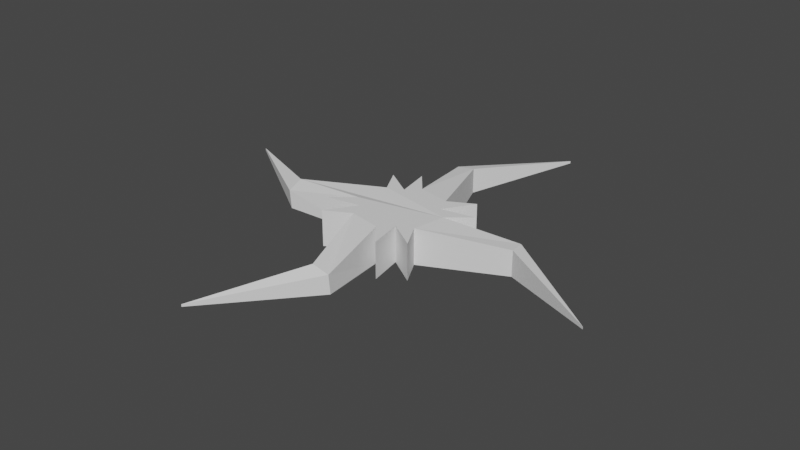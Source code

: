 # Source: SpinnerBoss.blend  (saved by Blender 3.1.7; exported with 4.5.12 LTS)
import bpy
from mathutils import Matrix  # noqa: F401  (used for matrix-valued properties, if any)

bpy.ops.wm.read_factory_settings(use_empty=True)
scene = bpy.context.scene
scene.name = 'Scene'

# ---- collections
col_collection = bpy.data.collections.new('Collection'); scene.collection.children.link(col_collection)

# ---- world
world_world = bpy.data.worlds.new('World'); scene.world = world_world
world_world.use_nodes = True; world_world.node_tree.nodes.clear()
_N = world_world.node_tree.nodes; _L = world_world.node_tree.links
n0 = _N.new('ShaderNodeOutputWorld'); n0.name = 'World Output'; n0.location = (300, 300)
n1 = _N.new('ShaderNodeBackground'); n1.name = 'Background'; n1.location = (10, 300)
n1.inputs[0].default_value = (0.05088, 0.05088, 0.05088, 1.0)
_L.new(n1.outputs[0], n0.inputs[0])
n0.is_active_output = True
world_world.color = (0.05088, 0.05088, 0.05088)
world_world.use_sun_shadow = False
world_world.sun_shadow_jitter_overblur = 0.0

# ---- meshes
me_cylinder_003 = bpy.data.meshes.new('Cylinder.003')
me_cylinder_003.from_pydata([(-0.1843, 1.002, -0.2482), (-0.1908, 0.9934, 0.3719), (0.3704, 1.862, -0.03868), (0.3704, 1.862, 0.03868), (-0.04773, 1.014, -0.4206), (-0.04773, 1.014, 0.4206), (0.2045, 0.3061, -0.5956), (0.2045, 0.3061, 0.5956), (0.4209, 0.4209, -0.5956), (0.4209, 0.4209, 0.5956), (0.2599, 0.1737, -0.5956), (0.2599, 0.1737, 0.5956), (0.55, 0.2278, -0.5956), (0.55, 0.2278, 0.5956), (0.3611, 0.07183, -0.5956), (0.3611, 0.07183, 0.5956), (1.001, 0.191, -0.241), (0.9945, 0.1826, 0.379), (1.862, -0.3704, -0.03868), (1.862, -0.3704, 0.03868), (1.014, 0.04773, -0.4206), (1.014, 0.04773, 0.4206), (0.3061, -0.2045, -0.5956), (0.3061, -0.2045, 0.5956), (0.4209, -0.4209, -0.5956), (0.4209, -0.4209, 0.5956), (0.1737, -0.2599, -0.5956), (0.1737, -0.2599, 0.5956), (0.2278, -0.55, -0.5956), (0.2278, -0.55, 0.5956), (0.07183, -0.3611, -0.5956), (0.07183, -0.3611, 0.5956), (0.1908, -0.9934, -0.3719), (0.1843, -1.002, 0.2482), (-0.3704, -1.862, -0.03868), (-0.3704, -1.862, 0.03868), (0.04773, -1.014, -0.4206), (0.04773, -1.014, 0.4206), (-0.2045, -0.3061, -0.5956), (-0.2045, -0.3061, 0.5956), (-0.4209, -0.4209, -0.5956), (-0.4209, -0.4209, 0.5956), (-0.2599, -0.1737, -0.5956), (-0.2599, -0.1737, 0.5956), (-0.55, -0.2278, -0.5956), (-0.55, -0.2278, 0.5956), (-0.3611, -0.07183, -0.5956), (-0.3611, -0.07183, 0.5956), (-0.9945, -0.1826, -0.379), (-1.001, -0.191, 0.241), (-1.862, 0.3704, -0.03868), (-1.862, 0.3704, 0.03868), (-1.014, -0.04773, -0.4206), (-1.014, -0.04773, 0.4206), (-0.3061, 0.2045, -0.5956), (-0.3061, 0.2045, 0.5956), (-0.4209, 0.4209, -0.5956), (-0.4209, 0.4209, 0.5956), (-0.1737, 0.2599, -0.5956), (-0.1737, 0.2599, 0.5956), (-0.2278, 0.55, -0.5956), (-0.2278, 0.55, 0.5956), (-0.07183, 0.3611, -0.5956), (-0.07183, 0.3611, 0.5956)], [], [(0, 1, 3, 2), (2, 3, 5, 4), (4, 5, 7, 6), (6, 7, 9, 8), (8, 9, 11, 10), (10, 11, 13, 12), (12, 13, 15, 14), (14, 15, 17, 16), (16, 17, 19, 18), (18, 19, 21, 20), (20, 21, 23, 22), (22, 23, 25, 24), (24, 25, 27, 26), (26, 27, 29, 28), (28, 29, 31, 30), (30, 31, 33, 32), (32, 33, 35, 34), (34, 35, 37, 36), (36, 37, 39, 38), (38, 39, 41, 40), (40, 41, 43, 42), (42, 43, 45, 44), (44, 45, 47, 46), (46, 47, 49, 48), (48, 49, 51, 50), (50, 51, 53, 52), (52, 53, 55, 54), (54, 55, 57, 56), (56, 57, 59, 58), (58, 59, 61, 60), (3, 1, 63, 61, 59, 57, 55, 53, 51, 49, 47, 45, 43, 41, 39, 37, 35, 33, 31, 29, 27, 25, 23, 21, 19, 17, 15, 13, 11, 9, 7, 5), (60, 61, 63, 62), (62, 63, 1, 0), (0, 2, 4, 6, 8, 10, 12, 14, 16, 18, 20, 22, 24, 26, 28, 30, 32, 34, 36, 38, 40, 42, 44, 46, 48, 50, 52, 54, 56, 58, 60, 62)])
_uv = me_cylinder_003.uv_layers.new(name='UVMap')
_uv.uv.foreach_set('vector', [1.0, 0.5, 1.0, 1.0, 0.9688, 1.0, 0.9688, 0.5, 0.9688, 0.5, 0.9688, 1.0, 0.9375, 1.0, 0.9375, 0.5, 0.9375, 0.5, 0.9375, 1.0, 0.9062, 1.0, 0.9062, 0.5, 0.9062, 0.5, 0.9062, 1.0, 0.875, 1.0, 0.875, 0.5, 0.875, 0.5, 0.875, 1.0, 0.8438, 1.0, 0.8438, 0.5, 0.8438, 0.5, 0.8438, 1.0, 0.8125, 1.0, 0.8125, 0.5, 0.8125, 0.5, 0.8125, 1.0, 0.7812, 1.0, 0.7812, 0.5, 0.7812, 0.5, 0.7812, 1.0, 0.75, 1.0, 0.75, 0.5, 0.75, 0.5, 0.75, 1.0, 0.7188, 1.0, 0.7188, 0.5, 0.7188, 0.5, 0.7188, 1.0, 0.6875, 1.0, 0.6875, 0.5, 0.6875, 0.5, 0.6875, 1.0, 0.6562, 1.0, 0.6562, 0.5, 0.6562, 0.5, 0.6562, 1.0, 0.625, 1.0, 0.625, 0.5, 0.625, 0.5, 0.625, 1.0, 0.5938, 1.0, 0.5938, 0.5, 0.5938, 0.5, 0.5938, 1.0, 0.5625, 1.0, 0.5625, 0.5, 0.5625, 0.5, 0.5625, 1.0, 0.5312, 1.0, 0.5312, 0.5, 0.5312, 0.5, 0.5312, 1.0, 0.5, 1.0, 0.5, 0.5, 0.5, 0.5, 0.5, 1.0, 0.4688, 1.0, 0.4688, 0.5, 0.4688, 0.5, 0.4688, 1.0, 0.4375, 1.0, 0.4375, 0.5, 0.4375, 0.5, 0.4375, 1.0, 0.4062, 1.0, 0.4062, 0.5, 0.4062, 0.5, 0.4062, 1.0, 0.375, 1.0, 0.375, 0.5, 0.375, 0.5, 0.375, 1.0, 0.3438, 1.0, 0.3438, 0.5, 0.3438, 0.5, 0.3438, 1.0, 0.3125, 1.0, 0.3125, 0.5, 0.3125, 0.5, 0.3125, 1.0, 0.2812, 1.0, 0.2812, 0.5, 0.2812, 0.5, 0.2812, 1.0, 0.25, 1.0, 0.25, 0.5, 0.25, 0.5, 0.25, 1.0, 0.2188, 1.0, 0.2188, 0.5, 0.2188, 0.5, 0.2188, 1.0, 0.1875, 1.0, 0.1875, 0.5, 0.1875, 0.5, 0.1875, 1.0, 0.1562, 1.0, 0.1562, 0.5, 0.1562, 0.5, 0.1562, 1.0, 0.125, 1.0, 0.125, 0.5, 0.125, 0.5, 0.125, 1.0, 0.09375, 1.0, 0.09375, 0.5, 0.09375, 0.5, 0.09375, 1.0, 0.0625, 1.0, 0.0625, 0.5, 0.2968, 0.4854, 0.25, 0.49, 0.2032, 0.4854, 0.1582, 0.4717, 0.1167, 0.4496, 0.08029, 0.4197, 0.05045, 0.3833, 0.02827, 0.3418, 0.01461, 0.2968, 0.01, 0.25, 0.01461, 0.2032, 0.02827, 0.1582, 0.05045, 0.1167, 0.08029, 0.08029, 0.1167, 0.05045, 0.1582, 0.02827, 0.2032, 0.01461, 0.25, 0.01, 0.2968, 0.01461, 0.3418, 0.02827, 0.3833, 0.05045, 0.4197, 0.08029, 0.4496, 0.1167, 0.4717, 0.1582, 0.4854, 0.2032, 0.49, 0.25, 0.4854, 0.2968, 0.4717, 0.3418, 0.4496, 0.3833, 0.4197, 0.4197, 0.3833, 0.4496, 0.3418, 0.4717, 0.0625, 0.5, 0.0625, 1.0, 0.03125, 1.0, 0.03125, 0.5, 0.03125, 0.5, 0.03125, 1.0, 0.0, 1.0, 0.0, 0.5, 0.75, 0.49, 0.7968, 0.4854, 0.8418, 0.4717, 0.8833, 0.4496, 0.9197, 0.4197, 0.9496, 0.3833, 0.9717, 0.3418, 0.9854, 0.2968, 0.99, 0.25, 0.9854, 0.2032, 0.9717, 0.1582, 0.9496, 0.1167, 0.9197, 0.08029, 0.8833, 0.05045, 0.8418, 0.02827, 0.7968, 0.01461, 0.75, 0.01, 0.7032, 0.01461, 0.6582, 0.02827, 0.6167, 0.05045, 0.5803, 0.08029, 0.5504, 0.1167, 0.5283, 0.1582, 0.5146, 0.2032, 0.51, 0.25, 0.5146, 0.2968, 0.5283, 0.3418, 0.5504, 0.3833, 0.5803, 0.4197, 0.6167, 0.4496, 0.6582, 0.4717, 0.7032, 0.4854])
me_cylinder_003.use_remesh_fix_poles = True
me_cylinder_003.use_remesh_preserve_attributes = False
me_cylinder_003.update()

# ---- objects
ob_cylinder_003 = bpy.data.objects.new('Cylinder.003', me_cylinder_003)

# ---- transforms, parenting, visibility, modifiers, constraints
ob_cylinder_003.location = (0.0, 0.0, 0.0)
ob_cylinder_003.scale = (0.5118, 0.5118, 0.1322)

# ---- collection membership
col_collection.objects.link(ob_cylinder_003)

# ---- scene / render settings (as saved in the file)
scene.frame_start = 1; scene.frame_end = 250; scene.frame_set(1)
scene.render.engine = 'BLENDER_EEVEE_NEXT'
scene.cycles.sampling_pattern = 'TABULATED_SOBOL'
scene.cycles.use_light_tree = False
scene.view_settings.view_transform = 'Filmic'
bpy.context.view_layer.update()

# ---- added for rendering (the .blend has no active camera and no usable light): camera, sun
cam_auto = bpy.data.cameras.new('AutoCamera')
cam_auto.lens = 50.0
cam_auto.sensor_width = 36.0
cam_auto.clip_end = 1000.0
ob_auto_camera = bpy.data.objects.new('AutoCamera', cam_auto)
scene.collection.objects.link(ob_auto_camera)
ob_auto_camera.location = (2.49827, -2.99793, 1.99862)
ob_auto_camera.rotation_euler = (1.09748, -7.21219e-08, 0.694738)
scene.camera = ob_auto_camera
light_auto_sun = bpy.data.lights.new('AutoSun', 'SUN')
light_auto_sun.energy = 3.0
light_auto_sun.angle = 0.0523599
ob_auto_sun = bpy.data.objects.new('AutoSun', light_auto_sun)
scene.collection.objects.link(ob_auto_sun)
ob_auto_sun.rotation_euler = (0.872665, 0.174533, 0.523599)
bpy.context.view_layer.update()
